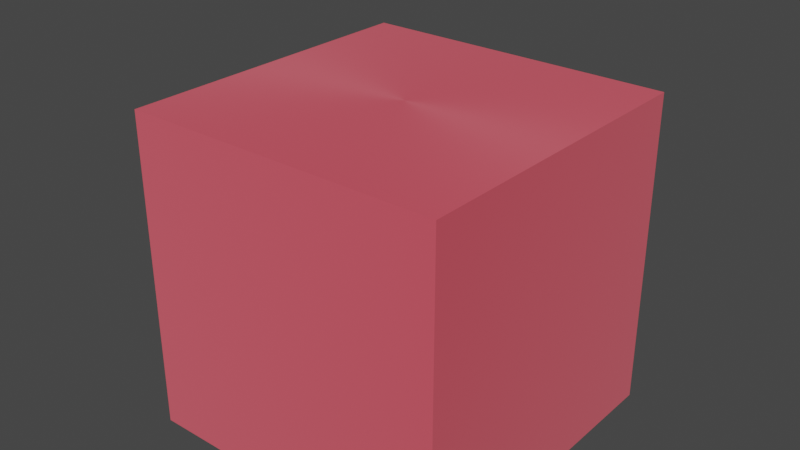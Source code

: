 # Source: wiggle.blend  (saved by Blender 3.6.11; exported with 4.5.12 LTS)
import bpy
from mathutils import Matrix  # noqa: F401  (used for matrix-valued properties, if any)

bpy.ops.wm.read_factory_settings(use_empty=True)
scene = bpy.context.scene
scene.name = 'Scene'

# ---- materials (node trees are filled in below, after node groups)
mat_material = bpy.data.materials.new('Material')
mat_material.use_transparent_shadow = False

# ---- material node trees
mat_material.use_nodes = True; mat_material.node_tree.nodes.clear()
_N = mat_material.node_tree.nodes; _L = mat_material.node_tree.links
n0 = _N.new('ShaderNodeBsdfPrincipled'); n0.name = 'Principled BSDF'; n0.location = (10, 300)
n0.distribution = 'GGX'
n0.subsurface_method = 'RANDOM_WALK_SKIN'
n0.inputs[0].default_value = (0.8, 0.07214, 0.111, 1.0)
n0.inputs[1].default_value = 0.06299
n0.inputs[2].default_value = 0.7992
n0.inputs[3].default_value = 1.45
n0.inputs[12].default_value = 0.6614
n0.inputs[13].default_value = 0.6575
n0.inputs[14].default_value = (0.9749, 0.8836, 0.8885, 1.0)
n0.inputs[15].default_value = 0.5276
n0.inputs[16].default_value = 0.1102
n0.inputs[24].default_value = 0.1606
n0.inputs[27].default_value = (0.0, 0.0, 0.0, 1.0)
n0.inputs[28].default_value = 1.0
n1 = _N.new('ShaderNodeOutputMaterial'); n1.name = 'Material Output'; n1.location = (300, 300)
_L.new(n0.outputs[0], n1.inputs[0])
n1.is_active_output = True

# ---- world
world_world = bpy.data.worlds.new('World'); scene.world = world_world
world_world.use_nodes = True; world_world.node_tree.nodes.clear()
_N = world_world.node_tree.nodes; _L = world_world.node_tree.links
n0 = _N.new('ShaderNodeOutputWorld'); n0.name = 'World Output'; n0.location = (300, 300)
n1 = _N.new('ShaderNodeBackground'); n1.name = 'Background'; n1.location = (10, 300)
n1.inputs[0].default_value = (0.05088, 0.05088, 0.05088, 1.0)
_L.new(n1.outputs[0], n0.inputs[0])
n0.is_active_output = True
world_world.color = (0.05088, 0.05088, 0.05088)
world_world.use_sun_shadow = False
world_world.sun_shadow_jitter_overblur = 0.0

# ---- meshes
me_cube_001 = bpy.data.meshes.new('Cube.001')
me_cube_001.from_pydata([(-1.0, -1.0, -1.0), (-1.0, -1.0, 1.0), (-1.0, 1.0, -1.0), (-1.0, 1.0, 1.0), (1.0, -1.0, -1.0), (1.0, -1.0, 1.0), (1.0, 1.0, -1.0), (1.0, 1.0, 1.0), (-1.0, -1.0, 0.0), (-1.0, 1.0, 0.0), (1.0, 1.0, 0.0), (1.0, -1.0, 0.0), (-1.0, -1.0, 0.5), (-1.0, 1.0, 0.5), (1.0, 1.0, 0.5), (1.0, -1.0, 0.5), (-1.0, 1.0, -0.5), (1.0, 1.0, -0.5), (1.0, -1.0, -0.5), (-1.0, -1.0, -0.5)], [], [(12, 1, 3, 13), (13, 3, 7, 14), (14, 7, 5, 15), (15, 5, 1, 12), (2, 6, 4, 0), (7, 3, 1, 5), (18, 11, 8, 19), (17, 10, 11, 18), (16, 9, 10, 17), (19, 8, 9, 16), (11, 15, 12, 8), (10, 14, 15, 11), (9, 13, 14, 10), (8, 12, 13, 9), (0, 19, 16, 2), (2, 16, 17, 6), (6, 17, 18, 4), (4, 18, 19, 0)])
_uv = me_cube_001.uv_layers.new(name='UVMap')
_uv.uv.foreach_set('vector', [0.5625, 0.0, 0.625, 0.0, 0.625, 0.25, 0.5625, 0.25, 0.5625, 0.25, 0.625, 0.25, 0.625, 0.5, 0.5625, 0.5, 0.5625, 0.5, 0.625, 0.5, 0.625, 0.75, 0.5625, 0.75, 0.5625, 0.75, 0.625, 0.75, 0.625, 1.0, 0.5625, 1.0, 0.125, 0.5, 0.375, 0.5, 0.375, 0.75, 0.125, 0.75, 0.625, 0.5, 0.875, 0.5, 0.875, 0.75, 0.625, 0.75, 0.4375, 0.75, 0.5, 0.75, 0.5, 1.0, 0.4375, 1.0, 0.4375, 0.5, 0.5, 0.5, 0.5, 0.75, 0.4375, 0.75, 0.4375, 0.25, 0.5, 0.25, 0.5, 0.5, 0.4375, 0.5, 0.4375, 0.0, 0.5, 0.0, 0.5, 0.25, 0.4375, 0.25, 0.5, 0.75, 0.5625, 0.75, 0.5625, 1.0, 0.5, 1.0, 0.5, 0.5, 0.5625, 0.5, 0.5625, 0.75, 0.5, 0.75, 0.5, 0.25, 0.5625, 0.25, 0.5625, 0.5, 0.5, 0.5, 0.5, 0.0, 0.5625, 0.0, 0.5625, 0.25, 0.5, 0.25, 0.375, 0.0, 0.4375, 0.0, 0.4375, 0.25, 0.375, 0.25, 0.375, 0.25, 0.4375, 0.25, 0.4375, 0.5, 0.375, 0.5, 0.375, 0.5, 0.4375, 0.5, 0.4375, 0.75, 0.375, 0.75, 0.375, 0.75, 0.4375, 0.75, 0.4375, 1.0, 0.375, 1.0])
me_cube_001.materials.append(mat_material)
me_cube_001.update()
arm_armature = bpy.data.armatures.new('Armature')  # bones are not reproduced

# ---- objects
ob_cube = bpy.data.objects.new('Cube', me_cube_001)
ob_armature = bpy.data.objects.new('Armature', arm_armature)

# ---- transforms, parenting, visibility, modifiers, constraints
ob_cube.parent = ob_armature
ob_cube.matrix_parent_inverse = Matrix(((1.393, -0.0, 0.0, -0.0), (-0.0, 1.393, -0.0, 0.0), (0.0, -0.0, 1.393, 1.073), (-0.0, 0.0, -0.0, 1.0)))
ob_cube.location = (0.0, 0.0, 0.0)
_vg = ob_cube.vertex_groups.new(name='Bone')
for _i, _w in zip([0, 1, 2, 3, 4, 5, 6, 7, 8, 9, 10, 11, 12, 13, 14, 15, 16, 17, 18, 19], [0.7865, 0.1081, 0.7771, 0.1047, 0.7771, 0.1047, 0.7865, 0.1081, 0.3277, 0.3254, 0.3277, 0.3254, 0.1742, 0.1721, 0.1742, 0.1721, 0.6413, 0.6456, 0.6413, 0.6456]): _vg.add([_i], _w, 'REPLACE')
_vg = ob_cube.vertex_groups.new(name='Bone.001')
for _i, _w in zip([0, 1, 2, 3, 4, 5, 6, 7, 8, 9, 10, 11, 12, 13, 14, 15, 16, 17, 18, 19], [0.2135, 0.8919, 0.2229, 0.9218, 0.2229, 0.8953, 0.2135, 0.8919, 0.6723, 0.6746, 0.6723, 0.6746, 0.9052, 0.8379, 0.8258, 0.8279, 0.3587, 0.3544, 0.3587, 0.3544]): _vg.add([_i], _w, 'REPLACE')
_m = ob_cube.modifiers.new('Armature', 'ARMATURE')
_m.object = ob_armature
ob_armature.location = (0.0, 0.0, -0.7698)
ob_armature.scale = (0.7178, 0.7178, 0.7178)

# ---- collection membership
scene.collection.objects.link(ob_cube)
scene.collection.objects.link(ob_armature)

# ---- scene / render settings (as saved in the file)
scene.frame_start = 1; scene.frame_end = 10; scene.frame_set(8)
scene.render.engine = 'BLENDER_EEVEE_NEXT'
scene.cycles.sampling_pattern = 'TABULATED_SOBOL'
scene.view_settings.view_transform = 'Filmic'
bpy.context.view_layer.update()

# ---- added for rendering (the .blend has no active camera and no usable light): camera, sun
cam_auto = bpy.data.cameras.new('AutoCamera')
cam_auto.lens = 50.0
cam_auto.sensor_width = 36.0
cam_auto.clip_end = 1000.0
ob_auto_camera = bpy.data.objects.new('AutoCamera', cam_auto)
scene.collection.objects.link(ob_auto_camera)
ob_auto_camera.location = (3.54211, -4.2877, 3.10488)
ob_auto_camera.rotation_euler = (1.09748, -7.21219e-08, 0.694738)
scene.camera = ob_auto_camera
light_auto_sun = bpy.data.lights.new('AutoSun', 'SUN')
light_auto_sun.energy = 3.0
light_auto_sun.angle = 0.0523599
ob_auto_sun = bpy.data.objects.new('AutoSun', light_auto_sun)
scene.collection.objects.link(ob_auto_sun)
ob_auto_sun.rotation_euler = (0.872665, 0.174533, 0.523599)
bpy.context.view_layer.update()

